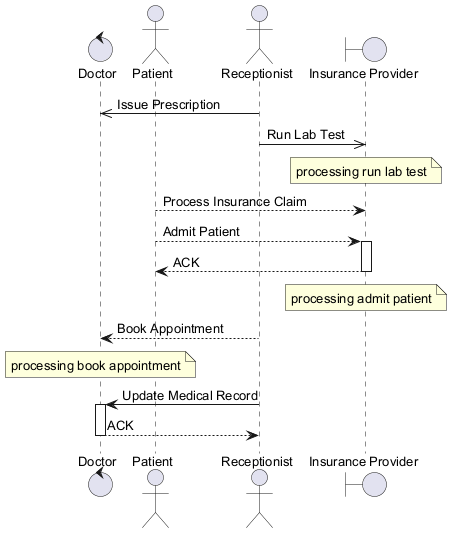

The diagram above was rendered by PlantUML. Its source (embedded in the PNG):
@startuml
skinparam backgroundColor #FFFFFF
skinparam classBackgroundColor #E8F4FA
skinparam classBorderColor #2C7DA0
skinparam defaultFontSize 13
control "Doctor" as D
actor "Patient" as P
actor "Receptionist" as R
boundary "Insurance Provider" as IP
R ->> D : Issue Prescription
R ->> IP : Run Lab Test
note over IP : processing run lab test
P --> IP : Process Insurance Claim
P --> IP : Admit Patient
activate IP
IP --> P : ACK
deactivate IP
note over IP : processing admit patient
R --> D : Book Appointment
note over D : processing book appointment
R -> D : Update Medical Record
activate D
D --> R : ACK
deactivate D
@enduml